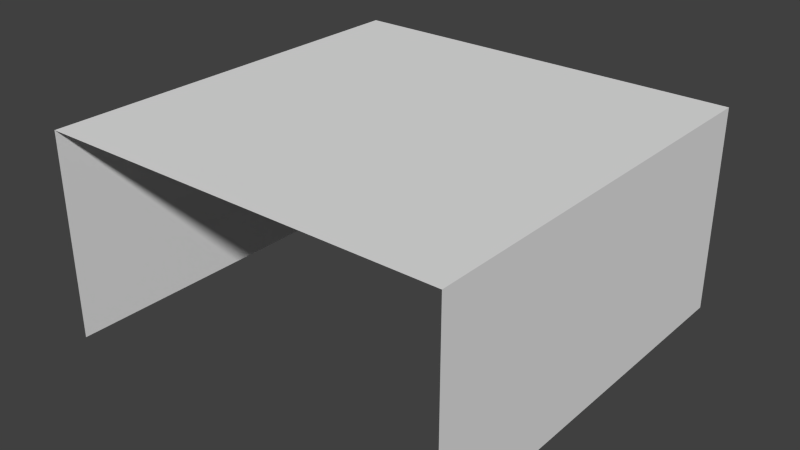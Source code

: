 # Source: floor2.blend  (saved by Blender 2.68.0; exported with 4.5.12 LTS)
import bpy
from mathutils import Matrix  # noqa: F401  (used for matrix-valued properties, if any)

bpy.ops.wm.read_factory_settings(use_empty=True)
scene = bpy.context.scene
scene.name = 'Scene'

# ---- collections
col_collection_1 = bpy.data.collections.new('Collection 1'); scene.collection.children.link(col_collection_1)

# ---- materials (node trees are filled in below, after node groups)
mat_pasto = bpy.data.materials.new('pasto')
mat_pasto.alpha_threshold = 0.0
mat_pasto.use_transparent_shadow = False
mat_pasto.roughness = 0.5
mat_pasto.line_color = (0.0, 0.0, 0.0, 1.0)
mat_tierra = bpy.data.materials.new('tierra')
mat_tierra.alpha_threshold = 0.0
mat_tierra.use_transparent_shadow = False
mat_tierra.preview_render_type = 'FLAT'
mat_tierra.roughness = 0.5
mat_tierra.line_color = (0.0, 0.0, 0.0, 1.0)

# ---- material node trees

# ---- world
world_world = bpy.data.worlds.new('World'); scene.world = world_world
world_world.color = (0.05088, 0.05088, 0.05088)
world_world.use_sun_shadow = False
world_world.sun_shadow_jitter_overblur = 0.0
world_world.cycles.sampling_method = 'MANUAL'
world_world.cycles.sample_map_resolution = 256

# ---- meshes
me_cube = bpy.data.meshes.new('Cube')
me_cube.from_pydata([(1.0, 1.0, -1.0), (1.0, -1.0, -1.0), (-1.0, -1.0, -1.0), (-1.0, 1.0, -1.0), (1.0, 1.0, 1.0), (1.0, -1.0, 1.0), (-1.0, -1.0, 1.0), (-1.0, 1.0, 1.0)], [], [(4, 7, 6, 5), (0, 4, 5, 1), (2, 6, 7, 3), (4, 0, 3, 7)])
me_cube.polygons.foreach_set('material_index', [0, 1, 1, 1])
_uv = me_cube.uv_layers.new(name='UVMap')
_uv.uv.foreach_set('vector', [-0.7155, -0.2099, 1.212, -0.2099, 1.212, 1.714, -0.7155, 1.714, 2.447, 0.0, 2.447, 1.0, -1.192e-07, 1.0, 0.0, -1.192e-07, 2.447, 0.0, 2.447, 1.0, -1.192e-07, 1.0, 0.0, -1.192e-07, -5.96e-08, 1.0, 0.0, -5.96e-08, 2.447, 0.0, 2.447, 1.0])
me_cube.materials.append(mat_pasto)
me_cube.materials.append(mat_tierra)
me_cube.use_remesh_preserve_volume = False
me_cube.use_remesh_preserve_attributes = False
me_cube.use_mirror_vertex_groups = False
me_cube.update()

# ---- objects
ob_cube = bpy.data.objects.new('Cube', me_cube)

# ---- transforms, parenting, visibility, modifiers, constraints
ob_cube.location = (0.0, 0.0, 0.0)
ob_cube.scale = (3.0, 3.0, 1.5)
ob_cube.lock_rotations_4d = False
ob_cube.empty_display_type = 'ARROWS'
ob_cube.lineart.crease_threshold = 0.0

# ---- collection membership
col_collection_1.objects.link(ob_cube)

# ---- scene / render settings (as saved in the file)
scene.frame_start = 1; scene.frame_end = 250; scene.frame_set(223)
scene.render.engine = 'BLENDER_EEVEE_NEXT'
scene.render.image_settings.color_mode = 'RGB'
scene.render.image_settings.compression = 90
scene.render.resolution_percentage = 50
scene.render.dither_intensity = 0.0
scene.cycles.use_denoising = False
scene.cycles.samples = 10
scene.cycles.sampling_pattern = 'TABULATED_SOBOL'
scene.cycles.light_sampling_threshold = 0.0
scene.cycles.use_adaptive_sampling = False
scene.cycles.use_light_tree = False
scene.cycles.blur_glossy = 0.0
scene.cycles.volume_bounces = 1
scene.cycles.pixel_filter_type = 'GAUSSIAN'
scene.cycles.sample_clamp_indirect = 0.0
scene.view_settings.view_transform = 'Standard'
bpy.context.view_layer.update()

# ---- added for rendering (the .blend has no active camera and no usable light): camera, sun
cam_auto = bpy.data.cameras.new('AutoCamera')
cam_auto.lens = 50.0
cam_auto.sensor_width = 36.0
cam_auto.clip_end = 1000.0
ob_auto_camera = bpy.data.objects.new('AutoCamera', cam_auto)
scene.collection.objects.link(ob_auto_camera)
ob_auto_camera.location = (8.32702, -9.99243, 6.66162)
ob_auto_camera.rotation_euler = (1.09748, -7.21219e-08, 0.694738)
scene.camera = ob_auto_camera
light_auto_sun = bpy.data.lights.new('AutoSun', 'SUN')
light_auto_sun.energy = 3.0
light_auto_sun.angle = 0.0523599
ob_auto_sun = bpy.data.objects.new('AutoSun', light_auto_sun)
scene.collection.objects.link(ob_auto_sun)
ob_auto_sun.rotation_euler = (0.872665, 0.174533, 0.523599)
bpy.context.view_layer.update()
